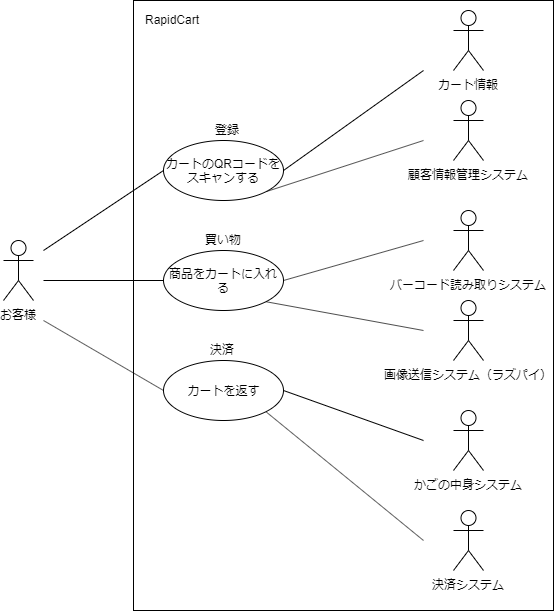

The diagram above was exported from draw.io. Its source (the exported page's mxGraphModel, read from the mxfile embedded in the PNG):
<mxGraphModel dx="1422" dy="903" grid="1" gridSize="10" guides="1" tooltips="1" connect="1" arrows="1" fold="1" page="1" pageScale="1" pageWidth="827" pageHeight="1169" math="0" shadow="0">
  <root>
    <mxCell id="0" />
    <mxCell id="1" parent="0" />
    <mxCell id="zP1B4naLCpNAfWIvEKQl-33" value="" style="rounded=0;whiteSpace=wrap;html=1;fillColor=none;" parent="1" vertex="1">
      <mxGeometry x="290" y="140" width="420" height="610" as="geometry" />
    </mxCell>
    <mxCell id="zP1B4naLCpNAfWIvEKQl-1" value="お客様" style="shape=umlActor;verticalLabelPosition=bottom;labelBackgroundColor=#ffffff;verticalAlign=top;html=1;outlineConnect=0;" parent="1" vertex="1">
      <mxGeometry x="160" y="380" width="30" height="60" as="geometry" />
    </mxCell>
    <mxCell id="x1EqzgjBWOIGNT26sjTk-5" style="edgeStyle=none;rounded=0;orthogonalLoop=1;jettySize=auto;html=1;exitX=0;exitY=0.5;exitDx=0;exitDy=0;endArrow=none;endFill=0;" parent="1" source="zP1B4naLCpNAfWIvEKQl-6" edge="1">
      <mxGeometry relative="1" as="geometry">
        <mxPoint x="200" y="460" as="targetPoint" />
      </mxGeometry>
    </mxCell>
    <mxCell id="x1EqzgjBWOIGNT26sjTk-9" style="edgeStyle=none;rounded=0;orthogonalLoop=1;jettySize=auto;html=1;exitX=1;exitY=0.5;exitDx=0;exitDy=0;endArrow=none;endFill=0;" parent="1" source="zP1B4naLCpNAfWIvEKQl-6" edge="1">
      <mxGeometry relative="1" as="geometry">
        <mxPoint x="580" y="580" as="targetPoint" />
      </mxGeometry>
    </mxCell>
    <mxCell id="x1EqzgjBWOIGNT26sjTk-10" style="edgeStyle=none;rounded=0;orthogonalLoop=1;jettySize=auto;html=1;exitX=1;exitY=1;exitDx=0;exitDy=0;endArrow=none;endFill=0;" parent="1" source="zP1B4naLCpNAfWIvEKQl-6" edge="1">
      <mxGeometry relative="1" as="geometry">
        <mxPoint x="580" y="680" as="targetPoint" />
      </mxGeometry>
    </mxCell>
    <mxCell id="zP1B4naLCpNAfWIvEKQl-6" value="カートを返す" style="ellipse;whiteSpace=wrap;html=1;" parent="1" vertex="1">
      <mxGeometry x="320" y="500" width="120" height="60" as="geometry" />
    </mxCell>
    <mxCell id="zP1B4naLCpNAfWIvEKQl-16" style="edgeStyle=none;rounded=0;orthogonalLoop=1;jettySize=auto;html=1;exitX=1;exitY=0.5;exitDx=0;exitDy=0;endArrow=none;endFill=0;" parent="1" source="zP1B4naLCpNAfWIvEKQl-7" edge="1">
      <mxGeometry relative="1" as="geometry">
        <mxPoint x="580" y="210" as="targetPoint" />
      </mxGeometry>
    </mxCell>
    <mxCell id="x1EqzgjBWOIGNT26sjTk-3" style="rounded=0;orthogonalLoop=1;jettySize=auto;html=1;exitX=0;exitY=0.5;exitDx=0;exitDy=0;endArrow=none;endFill=0;" parent="1" source="zP1B4naLCpNAfWIvEKQl-7" edge="1">
      <mxGeometry relative="1" as="geometry">
        <mxPoint x="200" y="390" as="targetPoint" />
      </mxGeometry>
    </mxCell>
    <mxCell id="x1EqzgjBWOIGNT26sjTk-7" style="edgeStyle=none;rounded=0;orthogonalLoop=1;jettySize=auto;html=1;exitX=1;exitY=1;exitDx=0;exitDy=0;endArrow=none;endFill=0;" parent="1" source="zP1B4naLCpNAfWIvEKQl-7" edge="1">
      <mxGeometry relative="1" as="geometry">
        <mxPoint x="580" y="280" as="targetPoint" />
      </mxGeometry>
    </mxCell>
    <mxCell id="zP1B4naLCpNAfWIvEKQl-7" value="カートのQRコードをスキャンする" style="ellipse;whiteSpace=wrap;html=1;" parent="1" vertex="1">
      <mxGeometry x="320" y="280" width="120" height="60" as="geometry" />
    </mxCell>
    <mxCell id="zP1B4naLCpNAfWIvEKQl-21" style="edgeStyle=none;rounded=0;orthogonalLoop=1;jettySize=auto;html=1;exitX=1;exitY=0.5;exitDx=0;exitDy=0;endArrow=none;endFill=0;" parent="1" source="zP1B4naLCpNAfWIvEKQl-8" edge="1">
      <mxGeometry relative="1" as="geometry">
        <mxPoint x="580" y="380" as="targetPoint" />
      </mxGeometry>
    </mxCell>
    <mxCell id="x1EqzgjBWOIGNT26sjTk-4" style="edgeStyle=none;rounded=0;orthogonalLoop=1;jettySize=auto;html=1;exitX=0;exitY=0.5;exitDx=0;exitDy=0;endArrow=none;endFill=0;" parent="1" source="zP1B4naLCpNAfWIvEKQl-8" edge="1">
      <mxGeometry relative="1" as="geometry">
        <mxPoint x="200" y="420" as="targetPoint" />
      </mxGeometry>
    </mxCell>
    <mxCell id="x1EqzgjBWOIGNT26sjTk-8" style="edgeStyle=none;rounded=0;orthogonalLoop=1;jettySize=auto;html=1;exitX=1;exitY=1;exitDx=0;exitDy=0;endArrow=none;endFill=0;" parent="1" source="zP1B4naLCpNAfWIvEKQl-8" edge="1">
      <mxGeometry relative="1" as="geometry">
        <mxPoint x="580" y="470" as="targetPoint" />
      </mxGeometry>
    </mxCell>
    <mxCell id="zP1B4naLCpNAfWIvEKQl-8" value="商品をカートに入れる" style="ellipse;whiteSpace=wrap;html=1;" parent="1" vertex="1">
      <mxGeometry x="320" y="390" width="120" height="60" as="geometry" />
    </mxCell>
    <mxCell id="zP1B4naLCpNAfWIvEKQl-11" value="カート情報" style="shape=umlActor;verticalLabelPosition=bottom;labelBackgroundColor=#ffffff;verticalAlign=top;html=1;outlineConnect=0;" parent="1" vertex="1">
      <mxGeometry x="610" y="150" width="30" height="60" as="geometry" />
    </mxCell>
    <mxCell id="zP1B4naLCpNAfWIvEKQl-12" value="顧客情報管理システム" style="shape=umlActor;verticalLabelPosition=bottom;labelBackgroundColor=#ffffff;verticalAlign=top;html=1;outlineConnect=0;" parent="1" vertex="1">
      <mxGeometry x="610" y="240" width="30" height="60" as="geometry" />
    </mxCell>
    <mxCell id="zP1B4naLCpNAfWIvEKQl-14" value="決済システム" style="shape=umlActor;verticalLabelPosition=bottom;labelBackgroundColor=#ffffff;verticalAlign=top;html=1;outlineConnect=0;" parent="1" vertex="1">
      <mxGeometry x="610" y="650" width="30" height="60" as="geometry" />
    </mxCell>
    <mxCell id="zP1B4naLCpNAfWIvEKQl-18" value="バーコード読み取りシステム" style="shape=umlActor;verticalLabelPosition=bottom;labelBackgroundColor=#ffffff;verticalAlign=top;html=1;outlineConnect=0;" parent="1" vertex="1">
      <mxGeometry x="610" y="350" width="30" height="60" as="geometry" />
    </mxCell>
    <mxCell id="zP1B4naLCpNAfWIvEKQl-20" value="画像送信システム（ラズパイ）" style="shape=umlActor;verticalLabelPosition=bottom;labelBackgroundColor=#ffffff;verticalAlign=top;html=1;outlineConnect=0;" parent="1" vertex="1">
      <mxGeometry x="610" y="440" width="30" height="60" as="geometry" />
    </mxCell>
    <mxCell id="zP1B4naLCpNAfWIvEKQl-34" value="RapidCart" style="text;html=1;resizable=0;points=[];autosize=1;align=left;verticalAlign=top;spacingTop=-4;" parent="1" vertex="1">
      <mxGeometry x="300" y="150" width="70" height="20" as="geometry" />
    </mxCell>
    <mxCell id="x1EqzgjBWOIGNT26sjTk-2" value="かごの中身システム" style="shape=umlActor;verticalLabelPosition=bottom;labelBackgroundColor=#ffffff;verticalAlign=top;html=1;outlineConnect=0;" parent="1" vertex="1">
      <mxGeometry x="610" y="550" width="30" height="60" as="geometry" />
    </mxCell>
    <mxCell id="VO5lWnl5spNZ1Ja8hSKt-2" value="登録" style="text;html=1;resizable=0;points=[];autosize=1;align=left;verticalAlign=top;spacingTop=-4;" vertex="1" parent="1">
      <mxGeometry x="370" y="260" width="40" height="20" as="geometry" />
    </mxCell>
    <mxCell id="VO5lWnl5spNZ1Ja8hSKt-3" value="買い物" style="text;html=1;resizable=0;points=[];autosize=1;align=left;verticalAlign=top;spacingTop=-4;" vertex="1" parent="1">
      <mxGeometry x="360" y="370" width="50" height="20" as="geometry" />
    </mxCell>
    <mxCell id="VO5lWnl5spNZ1Ja8hSKt-4" value="決済" style="text;html=1;resizable=0;points=[];autosize=1;align=left;verticalAlign=top;spacingTop=-4;" vertex="1" parent="1">
      <mxGeometry x="365" y="480" width="40" height="20" as="geometry" />
    </mxCell>
  </root>
</mxGraphModel>